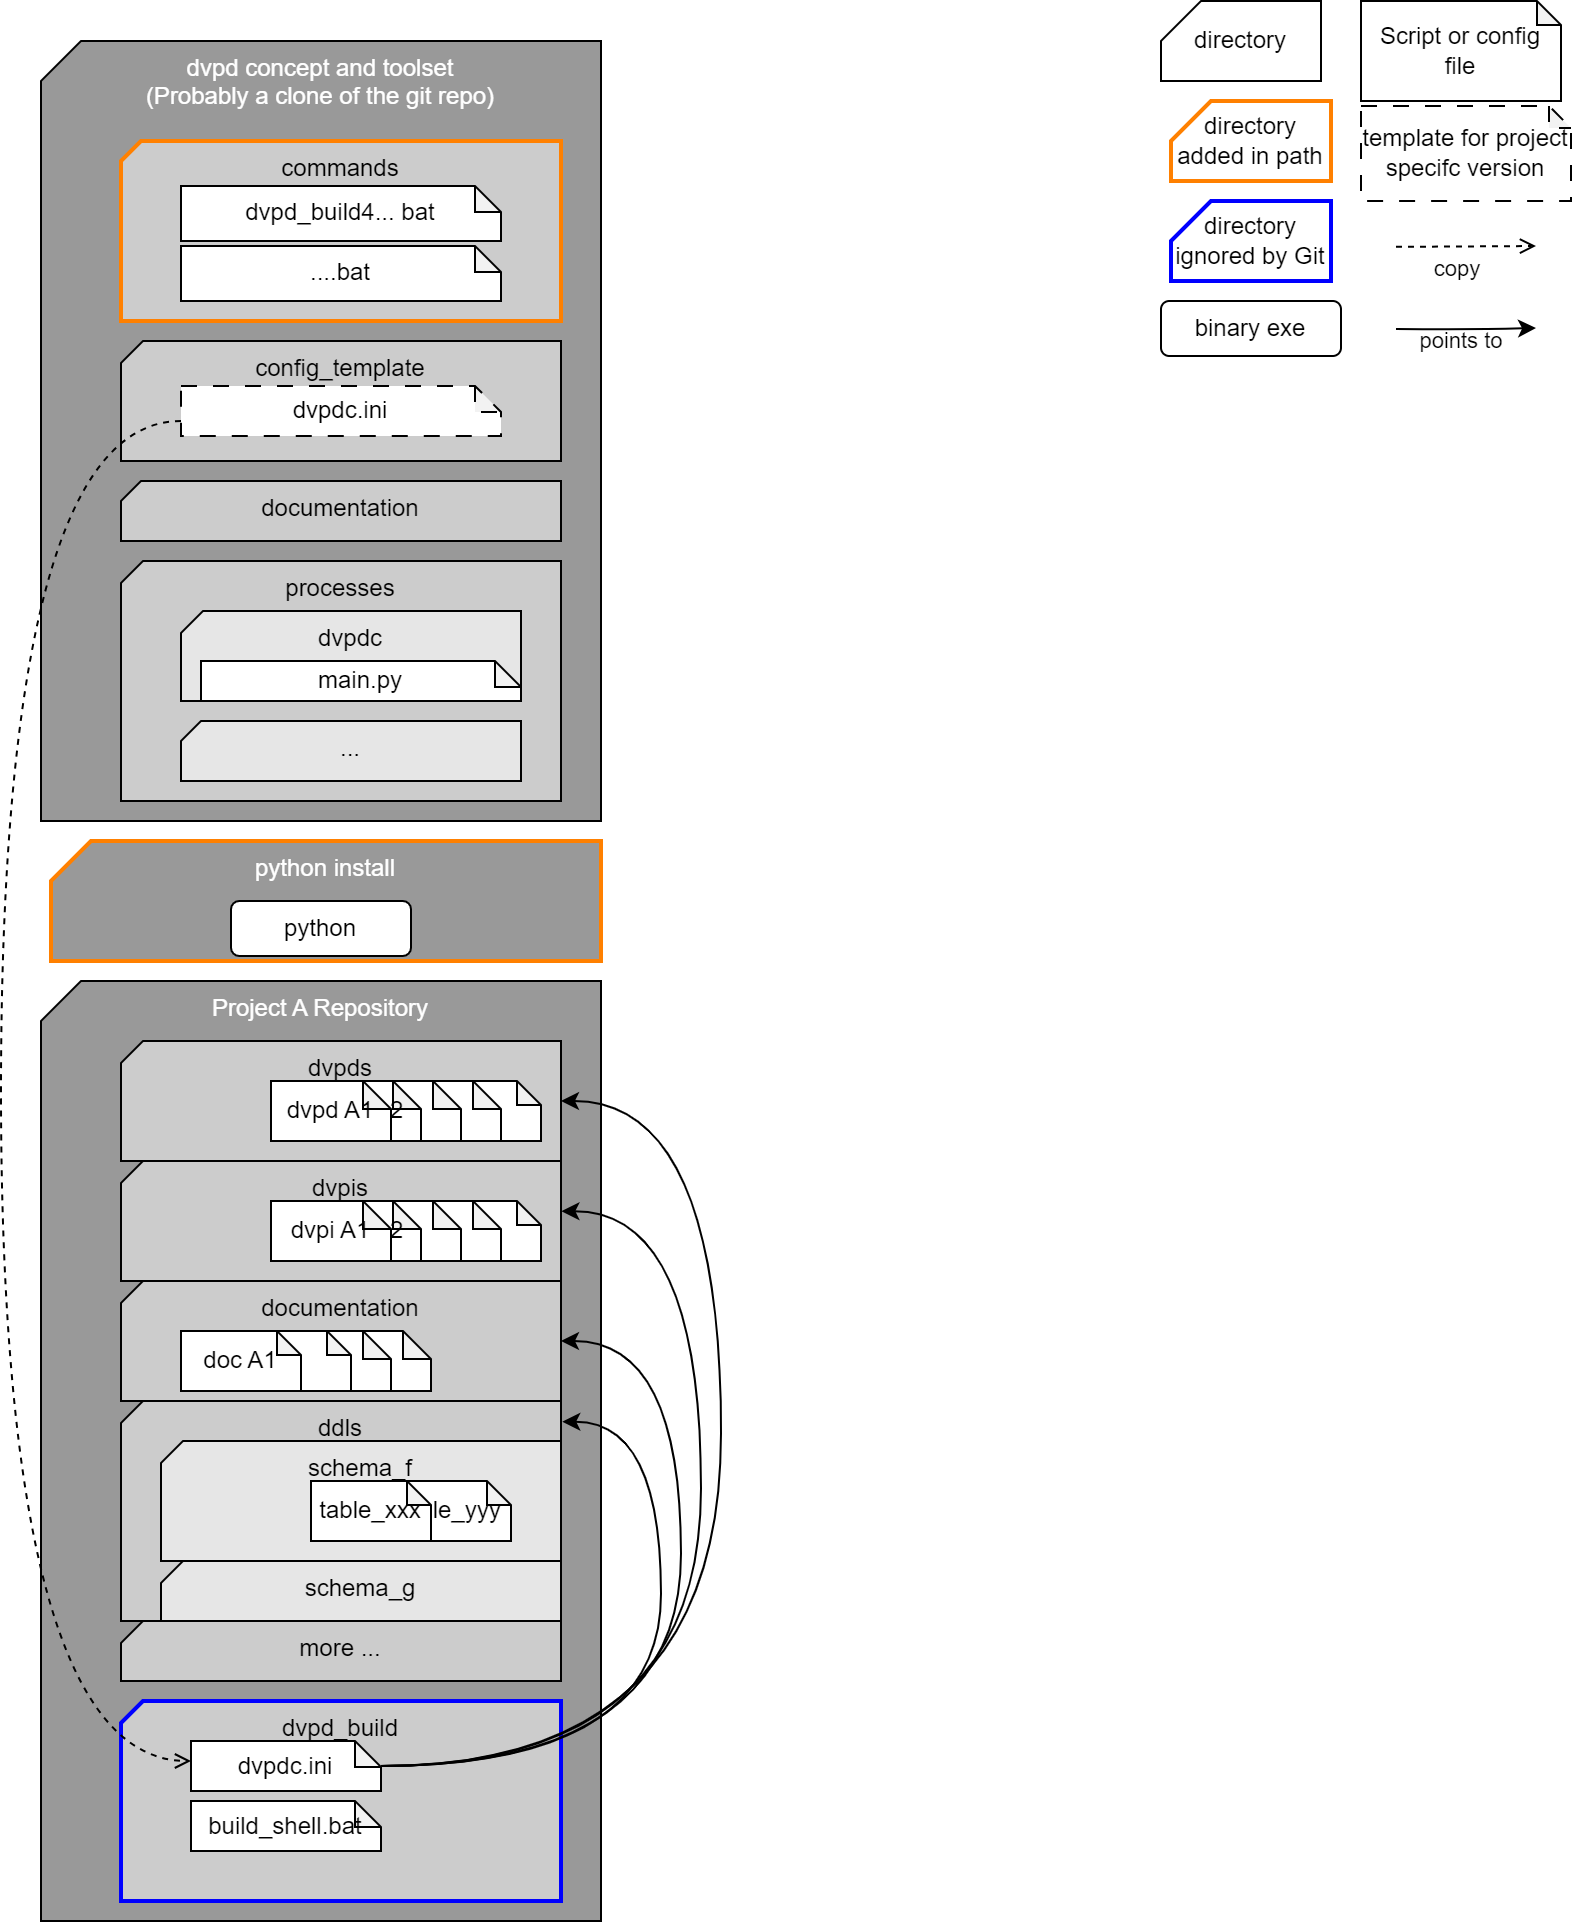

The diagram above was exported from draw.io. Its source (the exported page's mxGraphModel, read from the mxfile embedded in the PNG):
<mxGraphModel dx="646" dy="413" grid="1" gridSize="10" guides="1" tooltips="1" connect="1" arrows="1" fold="1" page="1" pageScale="1" pageWidth="827" pageHeight="1169" math="0" shadow="0">
  <root>
    <mxCell id="0" />
    <mxCell id="1" parent="0" />
    <mxCell id="0SqNzuLf6Q8zkrLNCoxb-5" value="dvpd concept and toolset&lt;div&gt;(Probably a clone of the git repo)&lt;/div&gt;" style="shape=card;whiteSpace=wrap;html=1;size=20;verticalAlign=top;fillColor=#999999;fontColor=#FFFFFF;" vertex="1" parent="1">
      <mxGeometry x="40" y="40" width="280" height="390" as="geometry" />
    </mxCell>
    <mxCell id="0SqNzuLf6Q8zkrLNCoxb-7" value="commands" style="shape=card;whiteSpace=wrap;html=1;size=10;strokeColor=#FF8000;strokeWidth=2;align=center;verticalAlign=top;fontFamily=Helvetica;fontSize=12;fontColor=default;fillColor=#CCCCCC;" vertex="1" parent="1">
      <mxGeometry x="80" y="90" width="220" height="90" as="geometry" />
    </mxCell>
    <mxCell id="0SqNzuLf6Q8zkrLNCoxb-8" value="config_template" style="shape=card;whiteSpace=wrap;html=1;size=11;strokeColor=#000000;strokeWidth=1;align=center;verticalAlign=top;fontFamily=Helvetica;fontSize=12;fontColor=default;fillColor=#CCCCCC;" vertex="1" parent="1">
      <mxGeometry x="80" y="190" width="220" height="60" as="geometry" />
    </mxCell>
    <mxCell id="0SqNzuLf6Q8zkrLNCoxb-1" value="directory" style="shape=card;whiteSpace=wrap;html=1;size=20;" vertex="1" parent="1">
      <mxGeometry x="600" y="20" width="80" height="40" as="geometry" />
    </mxCell>
    <mxCell id="0SqNzuLf6Q8zkrLNCoxb-2" value="dvpd_build4... bat" style="shape=note;whiteSpace=wrap;html=1;backgroundOutline=1;darkOpacity=0.05;size=13;" vertex="1" parent="1">
      <mxGeometry x="110" y="112.5" width="160" height="27.5" as="geometry" />
    </mxCell>
    <mxCell id="0SqNzuLf6Q8zkrLNCoxb-3" value="Script or config file" style="shape=note;whiteSpace=wrap;html=1;backgroundOutline=1;darkOpacity=0.05;size=12;" vertex="1" parent="1">
      <mxGeometry x="700" y="20" width="100" height="50" as="geometry" />
    </mxCell>
    <mxCell id="0SqNzuLf6Q8zkrLNCoxb-4" value="directory&lt;div&gt;added in path&lt;/div&gt;" style="shape=card;whiteSpace=wrap;html=1;size=20;strokeColor=#FF8000;strokeWidth=2;" vertex="1" parent="1">
      <mxGeometry x="605" y="70" width="80" height="40" as="geometry" />
    </mxCell>
    <mxCell id="0SqNzuLf6Q8zkrLNCoxb-6" value="template for project specifc version" style="shape=note;whiteSpace=wrap;html=1;backgroundOutline=1;darkOpacity=0.05;dashed=1;dashPattern=8 8;size=11;" vertex="1" parent="1">
      <mxGeometry x="700" y="72.5" width="105" height="47.5" as="geometry" />
    </mxCell>
    <mxCell id="0SqNzuLf6Q8zkrLNCoxb-9" value="processes" style="shape=card;whiteSpace=wrap;html=1;size=11;strokeColor=#000000;strokeWidth=1;align=center;verticalAlign=top;fontFamily=Helvetica;fontSize=12;fontColor=default;fillColor=#CCCCCC;" vertex="1" parent="1">
      <mxGeometry x="80" y="300" width="220" height="120" as="geometry" />
    </mxCell>
    <mxCell id="0SqNzuLf6Q8zkrLNCoxb-10" value="dvpdc.ini" style="shape=note;whiteSpace=wrap;html=1;backgroundOutline=1;darkOpacity=0.05;size=13;dashed=1;dashPattern=8 8;" vertex="1" parent="1">
      <mxGeometry x="110" y="212.5" width="160" height="25" as="geometry" />
    </mxCell>
    <mxCell id="0SqNzuLf6Q8zkrLNCoxb-11" value="dvpdc" style="shape=card;whiteSpace=wrap;html=1;size=11;strokeColor=#000000;strokeWidth=1;align=center;verticalAlign=top;fontFamily=Helvetica;fontSize=12;fontColor=default;fillColor=#E6E6E6;" vertex="1" parent="1">
      <mxGeometry x="110" y="325" width="170" height="45" as="geometry" />
    </mxCell>
    <mxCell id="0SqNzuLf6Q8zkrLNCoxb-12" value="main.py" style="shape=note;whiteSpace=wrap;html=1;backgroundOutline=1;darkOpacity=0.05;size=13;" vertex="1" parent="1">
      <mxGeometry x="120" y="350" width="160" height="20" as="geometry" />
    </mxCell>
    <mxCell id="0SqNzuLf6Q8zkrLNCoxb-13" value="..." style="shape=card;whiteSpace=wrap;html=1;size=10;strokeColor=#000000;strokeWidth=1;align=center;verticalAlign=top;fontFamily=Helvetica;fontSize=12;fontColor=default;fillColor=#E6E6E6;" vertex="1" parent="1">
      <mxGeometry x="110" y="380" width="170" height="30" as="geometry" />
    </mxCell>
    <mxCell id="0SqNzuLf6Q8zkrLNCoxb-14" value="....bat" style="shape=note;whiteSpace=wrap;html=1;backgroundOutline=1;darkOpacity=0.05;size=13;" vertex="1" parent="1">
      <mxGeometry x="110" y="142.5" width="160" height="27.5" as="geometry" />
    </mxCell>
    <mxCell id="0SqNzuLf6Q8zkrLNCoxb-15" value="documentation" style="shape=card;whiteSpace=wrap;html=1;size=10;strokeColor=#000000;strokeWidth=1;align=center;verticalAlign=top;fontFamily=Helvetica;fontSize=12;fontColor=default;fillColor=#CCCCCC;" vertex="1" parent="1">
      <mxGeometry x="80" y="260" width="220" height="30" as="geometry" />
    </mxCell>
    <mxCell id="0SqNzuLf6Q8zkrLNCoxb-16" value="python install" style="shape=card;whiteSpace=wrap;html=1;size=20;verticalAlign=top;fillColor=#999999;fontColor=#FFFFFF;strokeColor=#FF8000;strokeWidth=2;" vertex="1" parent="1">
      <mxGeometry x="45" y="440" width="275" height="60" as="geometry" />
    </mxCell>
    <mxCell id="0SqNzuLf6Q8zkrLNCoxb-17" value="binary exe" style="rounded=1;whiteSpace=wrap;html=1;" vertex="1" parent="1">
      <mxGeometry x="600" y="170" width="90" height="27.5" as="geometry" />
    </mxCell>
    <mxCell id="0SqNzuLf6Q8zkrLNCoxb-18" value="python" style="rounded=1;whiteSpace=wrap;html=1;" vertex="1" parent="1">
      <mxGeometry x="135" y="470" width="90" height="27.5" as="geometry" />
    </mxCell>
    <mxCell id="0SqNzuLf6Q8zkrLNCoxb-19" value="Project A Repository" style="shape=card;whiteSpace=wrap;html=1;size=20;verticalAlign=top;fillColor=#999999;fontColor=#FFFFFF;" vertex="1" parent="1">
      <mxGeometry x="40" y="510" width="280" height="470" as="geometry" />
    </mxCell>
    <mxCell id="0SqNzuLf6Q8zkrLNCoxb-20" value="dvpds" style="shape=card;whiteSpace=wrap;html=1;size=11;strokeColor=#000000;strokeWidth=1;align=center;verticalAlign=top;fontFamily=Helvetica;fontSize=12;fontColor=default;fillColor=#CCCCCC;" vertex="1" parent="1">
      <mxGeometry x="80" y="540" width="220" height="60" as="geometry" />
    </mxCell>
    <mxCell id="0SqNzuLf6Q8zkrLNCoxb-21" value="" style="shape=note;whiteSpace=wrap;html=1;backgroundOutline=1;darkOpacity=0.05;size=12;" vertex="1" parent="1">
      <mxGeometry x="230" y="560" width="60" height="30" as="geometry" />
    </mxCell>
    <mxCell id="0SqNzuLf6Q8zkrLNCoxb-24" value="" style="shape=note;whiteSpace=wrap;html=1;backgroundOutline=1;darkOpacity=0.05;size=14;" vertex="1" parent="1">
      <mxGeometry x="210" y="560" width="60" height="30" as="geometry" />
    </mxCell>
    <mxCell id="0SqNzuLf6Q8zkrLNCoxb-25" value="" style="shape=note;whiteSpace=wrap;html=1;backgroundOutline=1;darkOpacity=0.05;size=14;" vertex="1" parent="1">
      <mxGeometry x="190" y="560" width="60" height="30" as="geometry" />
    </mxCell>
    <mxCell id="0SqNzuLf6Q8zkrLNCoxb-26" value="dvpd A2" style="shape=note;whiteSpace=wrap;html=1;backgroundOutline=1;darkOpacity=0.05;size=14;" vertex="1" parent="1">
      <mxGeometry x="170" y="560" width="60" height="30" as="geometry" />
    </mxCell>
    <mxCell id="0SqNzuLf6Q8zkrLNCoxb-27" value="dvpd A1" style="shape=note;whiteSpace=wrap;html=1;backgroundOutline=1;darkOpacity=0.05;size=14;" vertex="1" parent="1">
      <mxGeometry x="155" y="560" width="60" height="30" as="geometry" />
    </mxCell>
    <mxCell id="0SqNzuLf6Q8zkrLNCoxb-28" value="ddls" style="shape=card;whiteSpace=wrap;html=1;size=11;strokeColor=#000000;strokeWidth=1;align=center;verticalAlign=top;fontFamily=Helvetica;fontSize=12;fontColor=default;fillColor=#CCCCCC;" vertex="1" parent="1">
      <mxGeometry x="80" y="720" width="220" height="110" as="geometry" />
    </mxCell>
    <mxCell id="0SqNzuLf6Q8zkrLNCoxb-31" value="documentation" style="shape=card;whiteSpace=wrap;html=1;size=11;strokeColor=#000000;strokeWidth=1;align=center;verticalAlign=top;fontFamily=Helvetica;fontSize=12;fontColor=default;fillColor=#CCCCCC;" vertex="1" parent="1">
      <mxGeometry x="80" y="660" width="220" height="60" as="geometry" />
    </mxCell>
    <mxCell id="0SqNzuLf6Q8zkrLNCoxb-32" value="directory&lt;div&gt;ignored by Git&lt;/div&gt;" style="shape=card;whiteSpace=wrap;html=1;size=20;strokeColor=#0000FF;strokeWidth=2;" vertex="1" parent="1">
      <mxGeometry x="605" y="120" width="80" height="40" as="geometry" />
    </mxCell>
    <mxCell id="0SqNzuLf6Q8zkrLNCoxb-34" value="" style="shape=note;whiteSpace=wrap;html=1;backgroundOutline=1;darkOpacity=0.05;size=14;" vertex="1" parent="1">
      <mxGeometry x="175" y="685" width="60" height="30" as="geometry" />
    </mxCell>
    <mxCell id="0SqNzuLf6Q8zkrLNCoxb-35" value="" style="shape=note;whiteSpace=wrap;html=1;backgroundOutline=1;darkOpacity=0.05;size=14;" vertex="1" parent="1">
      <mxGeometry x="155" y="685" width="60" height="30" as="geometry" />
    </mxCell>
    <mxCell id="0SqNzuLf6Q8zkrLNCoxb-36" value="" style="shape=note;whiteSpace=wrap;html=1;backgroundOutline=1;darkOpacity=0.05;size=12;" vertex="1" parent="1">
      <mxGeometry x="135" y="685" width="60" height="30" as="geometry" />
    </mxCell>
    <mxCell id="0SqNzuLf6Q8zkrLNCoxb-33" value="doc A1" style="shape=note;whiteSpace=wrap;html=1;backgroundOutline=1;darkOpacity=0.05;size=12;" vertex="1" parent="1">
      <mxGeometry x="110" y="685" width="60" height="30" as="geometry" />
    </mxCell>
    <mxCell id="0SqNzuLf6Q8zkrLNCoxb-37" value="schema_f" style="shape=card;whiteSpace=wrap;html=1;size=11;strokeColor=#000000;strokeWidth=1;align=center;verticalAlign=top;fontFamily=Helvetica;fontSize=12;fontColor=default;fillColor=#E6E6E6;" vertex="1" parent="1">
      <mxGeometry x="100" y="740" width="200" height="60" as="geometry" />
    </mxCell>
    <mxCell id="0SqNzuLf6Q8zkrLNCoxb-30" value="table_yyy" style="shape=note;whiteSpace=wrap;html=1;backgroundOutline=1;darkOpacity=0.05;size=12;" vertex="1" parent="1">
      <mxGeometry x="215" y="760" width="60" height="30" as="geometry" />
    </mxCell>
    <mxCell id="0SqNzuLf6Q8zkrLNCoxb-29" value="table_xxx" style="shape=note;whiteSpace=wrap;html=1;backgroundOutline=1;darkOpacity=0.05;size=12;" vertex="1" parent="1">
      <mxGeometry x="175" y="760" width="60" height="30" as="geometry" />
    </mxCell>
    <mxCell id="0SqNzuLf6Q8zkrLNCoxb-38" value="schema_g" style="shape=card;whiteSpace=wrap;html=1;size=11;strokeColor=#000000;strokeWidth=1;align=center;verticalAlign=top;fontFamily=Helvetica;fontSize=12;fontColor=default;fillColor=#E6E6E6;" vertex="1" parent="1">
      <mxGeometry x="100" y="800" width="200" height="30" as="geometry" />
    </mxCell>
    <mxCell id="0SqNzuLf6Q8zkrLNCoxb-40" value="dvpis" style="shape=card;whiteSpace=wrap;html=1;size=11;strokeColor=#000000;strokeWidth=1;align=center;verticalAlign=top;fontFamily=Helvetica;fontSize=12;fontColor=default;fillColor=#CCCCCC;" vertex="1" parent="1">
      <mxGeometry x="80" y="600" width="220" height="60" as="geometry" />
    </mxCell>
    <mxCell id="0SqNzuLf6Q8zkrLNCoxb-41" value="" style="shape=note;whiteSpace=wrap;html=1;backgroundOutline=1;darkOpacity=0.05;size=12;" vertex="1" parent="1">
      <mxGeometry x="230" y="620" width="60" height="30" as="geometry" />
    </mxCell>
    <mxCell id="0SqNzuLf6Q8zkrLNCoxb-42" value="" style="shape=note;whiteSpace=wrap;html=1;backgroundOutline=1;darkOpacity=0.05;size=14;" vertex="1" parent="1">
      <mxGeometry x="210" y="620" width="60" height="30" as="geometry" />
    </mxCell>
    <mxCell id="0SqNzuLf6Q8zkrLNCoxb-43" value="" style="shape=note;whiteSpace=wrap;html=1;backgroundOutline=1;darkOpacity=0.05;size=14;" vertex="1" parent="1">
      <mxGeometry x="190" y="620" width="60" height="30" as="geometry" />
    </mxCell>
    <mxCell id="0SqNzuLf6Q8zkrLNCoxb-44" value="dvpd A2" style="shape=note;whiteSpace=wrap;html=1;backgroundOutline=1;darkOpacity=0.05;size=14;" vertex="1" parent="1">
      <mxGeometry x="170" y="620" width="60" height="30" as="geometry" />
    </mxCell>
    <mxCell id="0SqNzuLf6Q8zkrLNCoxb-45" value="dvpi A1" style="shape=note;whiteSpace=wrap;html=1;backgroundOutline=1;darkOpacity=0.05;size=14;" vertex="1" parent="1">
      <mxGeometry x="155" y="620" width="60" height="30" as="geometry" />
    </mxCell>
    <mxCell id="0SqNzuLf6Q8zkrLNCoxb-46" value="more ..." style="shape=card;whiteSpace=wrap;html=1;size=11;strokeColor=#000000;strokeWidth=1;align=center;verticalAlign=top;fontFamily=Helvetica;fontSize=12;fontColor=default;fillColor=#CCCCCC;" vertex="1" parent="1">
      <mxGeometry x="80" y="830" width="220" height="30" as="geometry" />
    </mxCell>
    <mxCell id="0SqNzuLf6Q8zkrLNCoxb-47" value="dvpd_build" style="shape=card;whiteSpace=wrap;html=1;size=11;strokeColor=#0000FF;strokeWidth=2;align=center;verticalAlign=top;fontFamily=Helvetica;fontSize=12;fontColor=default;fillColor=#CCCCCC;" vertex="1" parent="1">
      <mxGeometry x="80" y="870" width="220" height="100" as="geometry" />
    </mxCell>
    <mxCell id="0SqNzuLf6Q8zkrLNCoxb-50" style="edgeStyle=orthogonalEdgeStyle;rounded=0;orthogonalLoop=1;jettySize=auto;html=1;curved=1;entryX=1.003;entryY=0.094;entryDx=0;entryDy=0;entryPerimeter=0;" edge="1" parent="1" source="0SqNzuLf6Q8zkrLNCoxb-48" target="0SqNzuLf6Q8zkrLNCoxb-28">
      <mxGeometry relative="1" as="geometry">
        <mxPoint x="329.9999999999999" y="810" as="targetPoint" />
        <Array as="points">
          <mxPoint x="350" y="903" />
          <mxPoint x="350" y="730" />
        </Array>
      </mxGeometry>
    </mxCell>
    <mxCell id="0SqNzuLf6Q8zkrLNCoxb-48" value="dvpdc.ini" style="shape=note;whiteSpace=wrap;html=1;backgroundOutline=1;darkOpacity=0.05;size=13;" vertex="1" parent="1">
      <mxGeometry x="115" y="890" width="95" height="25" as="geometry" />
    </mxCell>
    <mxCell id="0SqNzuLf6Q8zkrLNCoxb-49" style="edgeStyle=orthogonalEdgeStyle;rounded=0;orthogonalLoop=1;jettySize=auto;html=1;dashed=1;curved=1;endArrow=open;endFill=0;" edge="1" parent="1" source="0SqNzuLf6Q8zkrLNCoxb-10" target="0SqNzuLf6Q8zkrLNCoxb-48">
      <mxGeometry relative="1" as="geometry">
        <Array as="points">
          <mxPoint x="20" y="230" />
          <mxPoint x="20" y="900" />
        </Array>
      </mxGeometry>
    </mxCell>
    <mxCell id="0SqNzuLf6Q8zkrLNCoxb-51" style="edgeStyle=orthogonalEdgeStyle;shape=connector;curved=1;rounded=0;orthogonalLoop=1;jettySize=auto;html=1;entryX=1;entryY=0.5;entryDx=0;entryDy=0;entryPerimeter=0;strokeColor=default;align=center;verticalAlign=middle;fontFamily=Helvetica;fontSize=11;fontColor=default;labelBackgroundColor=default;endArrow=classic;" edge="1" parent="1" source="0SqNzuLf6Q8zkrLNCoxb-48" target="0SqNzuLf6Q8zkrLNCoxb-31">
      <mxGeometry relative="1" as="geometry">
        <Array as="points">
          <mxPoint x="360" y="903" />
          <mxPoint x="360" y="690" />
        </Array>
      </mxGeometry>
    </mxCell>
    <mxCell id="0SqNzuLf6Q8zkrLNCoxb-52" style="edgeStyle=orthogonalEdgeStyle;shape=connector;curved=1;rounded=0;orthogonalLoop=1;jettySize=auto;html=1;entryX=1.001;entryY=0.418;entryDx=0;entryDy=0;entryPerimeter=0;strokeColor=default;align=center;verticalAlign=middle;fontFamily=Helvetica;fontSize=11;fontColor=default;labelBackgroundColor=default;endArrow=classic;" edge="1" parent="1" source="0SqNzuLf6Q8zkrLNCoxb-48" target="0SqNzuLf6Q8zkrLNCoxb-40">
      <mxGeometry relative="1" as="geometry">
        <Array as="points">
          <mxPoint x="370" y="903" />
          <mxPoint x="370" y="625" />
        </Array>
      </mxGeometry>
    </mxCell>
    <mxCell id="0SqNzuLf6Q8zkrLNCoxb-53" style="edgeStyle=orthogonalEdgeStyle;shape=connector;curved=1;rounded=0;orthogonalLoop=1;jettySize=auto;html=1;entryX=1;entryY=0.5;entryDx=0;entryDy=0;entryPerimeter=0;strokeColor=default;align=center;verticalAlign=middle;fontFamily=Helvetica;fontSize=11;fontColor=default;labelBackgroundColor=default;endArrow=classic;" edge="1" parent="1" source="0SqNzuLf6Q8zkrLNCoxb-48" target="0SqNzuLf6Q8zkrLNCoxb-20">
      <mxGeometry relative="1" as="geometry">
        <Array as="points">
          <mxPoint x="380" y="903" />
          <mxPoint x="380" y="570" />
        </Array>
      </mxGeometry>
    </mxCell>
    <mxCell id="0SqNzuLf6Q8zkrLNCoxb-54" value="build_shell.bat" style="shape=note;whiteSpace=wrap;html=1;backgroundOutline=1;darkOpacity=0.05;size=13;" vertex="1" parent="1">
      <mxGeometry x="115" y="920" width="95" height="25" as="geometry" />
    </mxCell>
    <mxCell id="0SqNzuLf6Q8zkrLNCoxb-56" style="rounded=0;orthogonalLoop=1;jettySize=auto;html=1;dashed=1;endArrow=open;endFill=0;" edge="1" parent="1">
      <mxGeometry relative="1" as="geometry">
        <mxPoint x="717.5" y="142.93" as="sourcePoint" />
        <mxPoint x="787.5" y="142.5014285714286" as="targetPoint" />
      </mxGeometry>
    </mxCell>
    <mxCell id="0SqNzuLf6Q8zkrLNCoxb-57" value="copy" style="edgeLabel;html=1;align=center;verticalAlign=middle;resizable=0;points=[];fontFamily=Helvetica;fontSize=11;fontColor=default;labelBackgroundColor=none;" vertex="1" connectable="0" parent="0SqNzuLf6Q8zkrLNCoxb-56">
      <mxGeometry x="-0.3961" y="-1" relative="1" as="geometry">
        <mxPoint x="9" y="10" as="offset" />
      </mxGeometry>
    </mxCell>
    <mxCell id="0SqNzuLf6Q8zkrLNCoxb-58" style="rounded=0;orthogonalLoop=1;jettySize=auto;html=1;endArrow=classic;endFill=1;strokeColor=default;align=center;verticalAlign=middle;fontFamily=Helvetica;fontSize=11;fontColor=default;labelBackgroundColor=default;edgeStyle=orthogonalEdgeStyle;curved=1;" edge="1" parent="1">
      <mxGeometry relative="1" as="geometry">
        <mxPoint x="717.5" y="183.94" as="sourcePoint" />
        <mxPoint x="787.5" y="183.51142857142858" as="targetPoint" />
      </mxGeometry>
    </mxCell>
    <mxCell id="0SqNzuLf6Q8zkrLNCoxb-59" value="points to" style="edgeLabel;html=1;align=center;verticalAlign=middle;resizable=0;points=[];fontFamily=Helvetica;fontSize=11;fontColor=default;labelBackgroundColor=none;rounded=0;strokeColor=default;" vertex="1" connectable="0" parent="0SqNzuLf6Q8zkrLNCoxb-58">
      <mxGeometry x="-0.3961" y="-1" relative="1" as="geometry">
        <mxPoint x="11" y="5" as="offset" />
      </mxGeometry>
    </mxCell>
  </root>
</mxGraphModel>